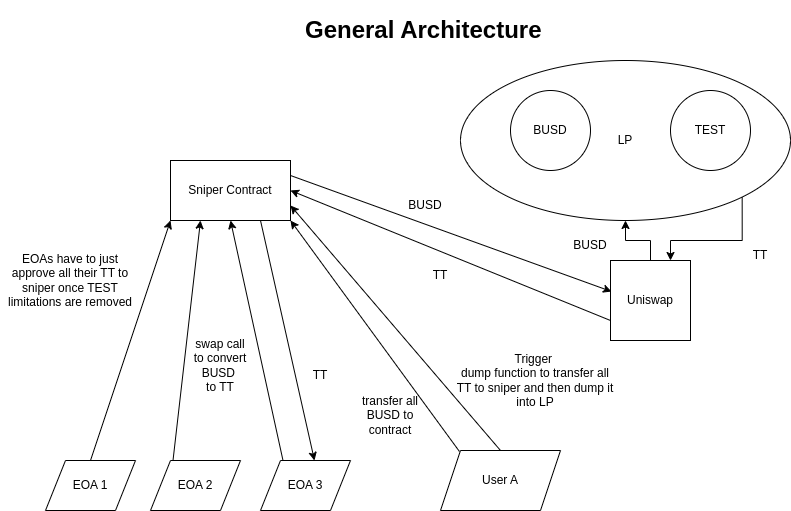

The diagram above was exported from draw.io. Its source (the exported page's mxGraphModel, read from the mxfile embedded in the PNG):
<mxGraphModel dx="1658" dy="1851" grid="1" gridSize="10" guides="1" tooltips="1" connect="1" arrows="1" fold="1" page="1" pageScale="1" pageWidth="850" pageHeight="1100" math="0" shadow="0">
  <root>
    <mxCell id="0" />
    <mxCell id="1" parent="0" />
    <mxCell id="33mLb6f_hUpRYoiEYRHA-49" style="edgeStyle=orthogonalEdgeStyle;rounded=0;orthogonalLoop=1;jettySize=auto;html=1;exitX=1;exitY=1;exitDx=0;exitDy=0;entryX=0.75;entryY=0;entryDx=0;entryDy=0;" edge="1" parent="1" source="33mLb6f_hUpRYoiEYRHA-47" target="33mLb6f_hUpRYoiEYRHA-32">
      <mxGeometry relative="1" as="geometry" />
    </mxCell>
    <mxCell id="33mLb6f_hUpRYoiEYRHA-47" value="LP" style="ellipse;whiteSpace=wrap;html=1;" vertex="1" parent="1">
      <mxGeometry x="460" y="50" width="330" height="160" as="geometry" />
    </mxCell>
    <mxCell id="33mLb6f_hUpRYoiEYRHA-30" value="&lt;h1&gt;General Architecture&lt;/h1&gt;" style="text;html=1;strokeColor=none;fillColor=none;spacing=5;spacingTop=-20;whiteSpace=wrap;overflow=hidden;rounded=0;" vertex="1" parent="1">
      <mxGeometry x="300" width="250" height="70" as="geometry" />
    </mxCell>
    <mxCell id="33mLb6f_hUpRYoiEYRHA-31" value="Sniper Contract" style="rounded=0;whiteSpace=wrap;html=1;" vertex="1" parent="1">
      <mxGeometry x="170" y="150" width="120" height="60" as="geometry" />
    </mxCell>
    <mxCell id="33mLb6f_hUpRYoiEYRHA-48" style="edgeStyle=orthogonalEdgeStyle;rounded=0;orthogonalLoop=1;jettySize=auto;html=1;exitX=0.5;exitY=0;exitDx=0;exitDy=0;entryX=0.5;entryY=1;entryDx=0;entryDy=0;" edge="1" parent="1" source="33mLb6f_hUpRYoiEYRHA-32" target="33mLb6f_hUpRYoiEYRHA-47">
      <mxGeometry relative="1" as="geometry" />
    </mxCell>
    <mxCell id="33mLb6f_hUpRYoiEYRHA-32" value="Uniswap" style="whiteSpace=wrap;html=1;aspect=fixed;" vertex="1" parent="1">
      <mxGeometry x="610" y="250" width="80" height="80" as="geometry" />
    </mxCell>
    <mxCell id="33mLb6f_hUpRYoiEYRHA-33" value="BUSD" style="ellipse;whiteSpace=wrap;html=1;aspect=fixed;" vertex="1" parent="1">
      <mxGeometry x="510" y="80" width="80" height="80" as="geometry" />
    </mxCell>
    <mxCell id="33mLb6f_hUpRYoiEYRHA-34" value="TEST" style="ellipse;whiteSpace=wrap;html=1;aspect=fixed;" vertex="1" parent="1">
      <mxGeometry x="670" y="80" width="80" height="80" as="geometry" />
    </mxCell>
    <mxCell id="33mLb6f_hUpRYoiEYRHA-35" value="User A" style="shape=parallelogram;perimeter=parallelogramPerimeter;whiteSpace=wrap;html=1;fixedSize=1;" vertex="1" parent="1">
      <mxGeometry x="440" y="440" width="120" height="60" as="geometry" />
    </mxCell>
    <mxCell id="33mLb6f_hUpRYoiEYRHA-36" value="EOA 1" style="shape=parallelogram;perimeter=parallelogramPerimeter;whiteSpace=wrap;html=1;fixedSize=1;" vertex="1" parent="1">
      <mxGeometry x="45" y="450" width="90" height="50" as="geometry" />
    </mxCell>
    <mxCell id="33mLb6f_hUpRYoiEYRHA-37" value="EOA 2" style="shape=parallelogram;perimeter=parallelogramPerimeter;whiteSpace=wrap;html=1;fixedSize=1;" vertex="1" parent="1">
      <mxGeometry x="150" y="450" width="90" height="50" as="geometry" />
    </mxCell>
    <mxCell id="33mLb6f_hUpRYoiEYRHA-38" value="EOA 3" style="shape=parallelogram;perimeter=parallelogramPerimeter;whiteSpace=wrap;html=1;fixedSize=1;" vertex="1" parent="1">
      <mxGeometry x="260" y="450" width="90" height="50" as="geometry" />
    </mxCell>
    <mxCell id="33mLb6f_hUpRYoiEYRHA-39" value="" style="endArrow=classic;html=1;rounded=0;entryX=1;entryY=1;entryDx=0;entryDy=0;exitX=0.158;exitY=0.017;exitDx=0;exitDy=0;exitPerimeter=0;" edge="1" parent="1" source="33mLb6f_hUpRYoiEYRHA-35" target="33mLb6f_hUpRYoiEYRHA-31">
      <mxGeometry width="50" height="50" relative="1" as="geometry">
        <mxPoint x="690" y="460" as="sourcePoint" />
        <mxPoint x="740" y="410" as="targetPoint" />
      </mxGeometry>
    </mxCell>
    <mxCell id="33mLb6f_hUpRYoiEYRHA-40" value="transfer all BUSD to contract" style="text;html=1;strokeColor=none;fillColor=none;align=center;verticalAlign=middle;whiteSpace=wrap;rounded=0;rotation=0;" vertex="1" parent="1">
      <mxGeometry x="360" y="390" width="60" height="30" as="geometry" />
    </mxCell>
    <mxCell id="33mLb6f_hUpRYoiEYRHA-42" value="" style="endArrow=classic;html=1;rounded=0;entryX=0;entryY=1;entryDx=0;entryDy=0;exitX=0.5;exitY=0;exitDx=0;exitDy=0;" edge="1" parent="1" source="33mLb6f_hUpRYoiEYRHA-36" target="33mLb6f_hUpRYoiEYRHA-31">
      <mxGeometry width="50" height="50" relative="1" as="geometry">
        <mxPoint x="90" y="440" as="sourcePoint" />
        <mxPoint x="140" y="390" as="targetPoint" />
      </mxGeometry>
    </mxCell>
    <mxCell id="33mLb6f_hUpRYoiEYRHA-43" value="" style="endArrow=classic;html=1;rounded=0;entryX=0.25;entryY=1;entryDx=0;entryDy=0;exitX=0.25;exitY=0;exitDx=0;exitDy=0;" edge="1" parent="1" source="33mLb6f_hUpRYoiEYRHA-37" target="33mLb6f_hUpRYoiEYRHA-31">
      <mxGeometry width="50" height="50" relative="1" as="geometry">
        <mxPoint x="100" y="460" as="sourcePoint" />
        <mxPoint x="180" y="220" as="targetPoint" />
      </mxGeometry>
    </mxCell>
    <mxCell id="33mLb6f_hUpRYoiEYRHA-44" value="" style="endArrow=classic;html=1;rounded=0;entryX=0.5;entryY=1;entryDx=0;entryDy=0;exitX=0.25;exitY=0;exitDx=0;exitDy=0;" edge="1" parent="1" source="33mLb6f_hUpRYoiEYRHA-38" target="33mLb6f_hUpRYoiEYRHA-31">
      <mxGeometry width="50" height="50" relative="1" as="geometry">
        <mxPoint x="182.5" y="460" as="sourcePoint" />
        <mxPoint x="210" y="220" as="targetPoint" />
      </mxGeometry>
    </mxCell>
    <mxCell id="33mLb6f_hUpRYoiEYRHA-45" value="swap call&lt;br&gt;to convert&lt;br&gt;BUSD&amp;nbsp;&lt;br&gt;to TT" style="text;html=1;strokeColor=none;fillColor=none;align=center;verticalAlign=middle;whiteSpace=wrap;rounded=0;" vertex="1" parent="1">
      <mxGeometry x="190" y="340" width="60" height="30" as="geometry" />
    </mxCell>
    <mxCell id="33mLb6f_hUpRYoiEYRHA-46" value="" style="endArrow=classic;html=1;rounded=0;exitX=1;exitY=0.25;exitDx=0;exitDy=0;entryX=0.013;entryY=0.388;entryDx=0;entryDy=0;entryPerimeter=0;" edge="1" parent="1" source="33mLb6f_hUpRYoiEYRHA-31" target="33mLb6f_hUpRYoiEYRHA-32">
      <mxGeometry width="50" height="50" relative="1" as="geometry">
        <mxPoint x="690" y="420" as="sourcePoint" />
        <mxPoint x="740" y="370" as="targetPoint" />
      </mxGeometry>
    </mxCell>
    <mxCell id="33mLb6f_hUpRYoiEYRHA-50" value="BUSD" style="text;html=1;strokeColor=none;fillColor=none;align=center;verticalAlign=middle;whiteSpace=wrap;rounded=0;" vertex="1" parent="1">
      <mxGeometry x="560" y="220" width="60" height="30" as="geometry" />
    </mxCell>
    <mxCell id="33mLb6f_hUpRYoiEYRHA-52" value="TT&lt;br&gt;" style="text;html=1;strokeColor=none;fillColor=none;align=center;verticalAlign=middle;whiteSpace=wrap;rounded=0;" vertex="1" parent="1">
      <mxGeometry x="730" y="230" width="60" height="30" as="geometry" />
    </mxCell>
    <mxCell id="33mLb6f_hUpRYoiEYRHA-53" value="" style="endArrow=classic;html=1;rounded=0;entryX=1;entryY=0.5;entryDx=0;entryDy=0;exitX=0;exitY=0.75;exitDx=0;exitDy=0;" edge="1" parent="1" source="33mLb6f_hUpRYoiEYRHA-32" target="33mLb6f_hUpRYoiEYRHA-31">
      <mxGeometry width="50" height="50" relative="1" as="geometry">
        <mxPoint x="690" y="410" as="sourcePoint" />
        <mxPoint x="740" y="360" as="targetPoint" />
      </mxGeometry>
    </mxCell>
    <mxCell id="33mLb6f_hUpRYoiEYRHA-54" value="TT" style="text;html=1;strokeColor=none;fillColor=none;align=center;verticalAlign=middle;whiteSpace=wrap;rounded=0;" vertex="1" parent="1">
      <mxGeometry x="410" y="250" width="60" height="30" as="geometry" />
    </mxCell>
    <mxCell id="33mLb6f_hUpRYoiEYRHA-55" value="BUSD" style="text;html=1;strokeColor=none;fillColor=none;align=center;verticalAlign=middle;whiteSpace=wrap;rounded=0;" vertex="1" parent="1">
      <mxGeometry x="395" y="180" width="60" height="30" as="geometry" />
    </mxCell>
    <mxCell id="33mLb6f_hUpRYoiEYRHA-56" value="" style="endArrow=classic;html=1;rounded=0;exitX=0.75;exitY=1;exitDx=0;exitDy=0;entryX=0.6;entryY=0;entryDx=0;entryDy=0;entryPerimeter=0;" edge="1" parent="1" source="33mLb6f_hUpRYoiEYRHA-31" target="33mLb6f_hUpRYoiEYRHA-38">
      <mxGeometry width="50" height="50" relative="1" as="geometry">
        <mxPoint x="690" y="410" as="sourcePoint" />
        <mxPoint x="740" y="360" as="targetPoint" />
      </mxGeometry>
    </mxCell>
    <mxCell id="33mLb6f_hUpRYoiEYRHA-57" value="TT" style="text;html=1;strokeColor=none;fillColor=none;align=center;verticalAlign=middle;whiteSpace=wrap;rounded=0;" vertex="1" parent="1">
      <mxGeometry x="290" y="350" width="60" height="30" as="geometry" />
    </mxCell>
    <mxCell id="33mLb6f_hUpRYoiEYRHA-58" value="EOAs have to just approve all their TT to sniper once TEST limitations are removed" style="text;html=1;strokeColor=none;fillColor=none;align=center;verticalAlign=middle;whiteSpace=wrap;rounded=0;" vertex="1" parent="1">
      <mxGeometry y="210" width="140" height="120" as="geometry" />
    </mxCell>
    <mxCell id="33mLb6f_hUpRYoiEYRHA-59" value="" style="endArrow=classic;html=1;rounded=0;exitX=0.5;exitY=0;exitDx=0;exitDy=0;entryX=1;entryY=0.75;entryDx=0;entryDy=0;" edge="1" parent="1" source="33mLb6f_hUpRYoiEYRHA-35" target="33mLb6f_hUpRYoiEYRHA-31">
      <mxGeometry width="50" height="50" relative="1" as="geometry">
        <mxPoint x="690" y="340" as="sourcePoint" />
        <mxPoint x="740" y="290" as="targetPoint" />
      </mxGeometry>
    </mxCell>
    <mxCell id="33mLb6f_hUpRYoiEYRHA-60" value="Trigger&amp;nbsp;&lt;br&gt;dump function to transfer all TT to sniper and then dump it into LP" style="text;html=1;strokeColor=none;fillColor=none;align=center;verticalAlign=middle;whiteSpace=wrap;rounded=0;" vertex="1" parent="1">
      <mxGeometry x="455" y="330" width="160" height="80" as="geometry" />
    </mxCell>
  </root>
</mxGraphModel>